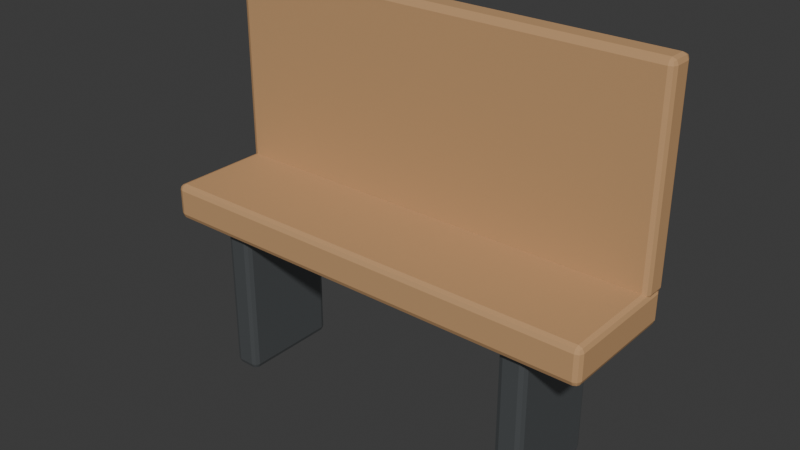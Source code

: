 # Source: Prop_Street_038.blend  (saved by Blender 5.1.30; exported with 4.5.12 LTS)
import bpy
from mathutils import Matrix  # noqa: F401  (used for matrix-valued properties, if any)

bpy.ops.wm.read_factory_settings(use_empty=True)
scene = bpy.context.scene
scene.name = 'Scene'

# ---- collections
col_collection = bpy.data.collections.new('Collection'); scene.collection.children.link(col_collection)

# ---- materials (node trees are filled in below, after node groups)
mat_mat_wood_light = bpy.data.materials.new('MAT_Wood_Light')
mat_mat_wood_light.diffuse_color = (0.55, 0.32, 0.15, 1.0)
mat_mat_metal = bpy.data.materials.new('MAT_Metal')
mat_mat_metal.diffuse_color = (0.25, 0.27, 0.28, 1.0)

# ---- material node trees
mat_mat_wood_light.use_nodes = True; mat_mat_wood_light.node_tree.nodes.clear()
_N = mat_mat_wood_light.node_tree.nodes; _L = mat_mat_wood_light.node_tree.links
n0 = _N.new('ShaderNodeBsdfPrincipled'); n0.name = 'Principled BSDF'; n0.location = (-200, 100)
n0.inputs[0].default_value = (0.55, 0.32, 0.15, 1.0)
n0.inputs[2].default_value = 0.78
n1 = _N.new('ShaderNodeOutputMaterial'); n1.name = 'Material Output'; n1.location = (200, 100)
_L.new(n0.outputs[0], n1.inputs[0])
n1.is_active_output = True
mat_mat_metal.use_nodes = True; mat_mat_metal.node_tree.nodes.clear()
_N = mat_mat_metal.node_tree.nodes; _L = mat_mat_metal.node_tree.links
n0 = _N.new('ShaderNodeBsdfPrincipled'); n0.name = 'Principled BSDF'; n0.location = (-200, 100)
n0.inputs[0].default_value = (0.25, 0.27, 0.28, 1.0)
n0.inputs[1].default_value = 0.75
n0.inputs[2].default_value = 0.3
n1 = _N.new('ShaderNodeOutputMaterial'); n1.name = 'Material Output'; n1.location = (200, 100)
_L.new(n0.outputs[0], n1.inputs[0])
n1.is_active_output = True

# ---- world
world_world = bpy.data.worlds.new('World'); scene.world = world_world
world_world.use_nodes = True; world_world.node_tree.nodes.clear()
_N = world_world.node_tree.nodes; _L = world_world.node_tree.links
n0 = _N.new('ShaderNodeOutputWorld'); n0.name = 'World Output'; n0.location = (200, 100)
n1 = _N.new('ShaderNodeBackground'); n1.name = 'Background'; n1.location = (-200, 100)
n1.inputs[0].default_value = (0.05088, 0.05088, 0.05088, 1.0)
_L.new(n1.outputs[0], n0.inputs[0])
n0.is_active_output = True
world_world.color = (0.05088, 0.05088, 0.05088)
world_world.sun_shadow_jitter_overblur = 0.0

# ---- meshes
me_cube = bpy.data.meshes.new('Cube')
me_cube.from_pydata([(-1.0, -0.275, -0.08), (-1.0, -0.275, 0.08), (-1.0, 0.275, -0.08), (-1.0, 0.275, 0.08), (1.0, -0.275, -0.08), (1.0, -0.275, 0.08), (1.0, 0.275, -0.08), (1.0, 0.275, 0.08), (-0.76, -0.225, -0.75), (-0.76, -0.225, -0.05), (-0.76, 0.225, -0.75), (-0.76, 0.225, -0.05), (-0.64, -0.225, -0.75), (-0.64, -0.225, -0.05), (-0.64, 0.225, -0.75), (-0.64, 0.225, -0.05), (0.64, -0.225, -0.75), (0.64, -0.225, -0.05), (0.64, 0.225, -0.75), (0.64, 0.225, -0.05), (0.76, -0.225, -0.75), (0.76, -0.225, -0.05), (0.76, 0.225, -0.75), (0.76, 0.225, -0.05), (-1.0, 0.17, 0.05), (-1.0, 0.17, 0.95), (-1.0, 0.29, 0.05), (-1.0, 0.29, 0.95), (1.0, 0.17, 0.05), (1.0, 0.17, 0.95), (1.0, 0.29, 0.05), (1.0, 0.29, 0.95)], [], [(0, 1, 3, 2), (2, 3, 7, 6), (6, 7, 5, 4), (4, 5, 1, 0), (2, 6, 4, 0), (7, 3, 1, 5), (8, 9, 11, 10), (10, 11, 15, 14), (14, 15, 13, 12), (12, 13, 9, 8), (10, 14, 12, 8), (15, 11, 9, 13), (16, 17, 19, 18), (18, 19, 23, 22), (22, 23, 21, 20), (20, 21, 17, 16), (18, 22, 20, 16), (23, 19, 17, 21), (24, 25, 27, 26), (26, 27, 31, 30), (30, 31, 29, 28), (28, 29, 25, 24), (26, 30, 28, 24), (31, 27, 25, 29)])
me_cube.polygons.foreach_set('material_index', [0, 0, 0, 0, 0, 0, 1, 1, 1, 1, 1, 1, 1, 1, 1, 1, 1, 1, 0, 0, 0, 0, 0, 0])
_uv = me_cube.uv_layers.new(name='UVMap')
_uv.uv.foreach_set('vector', [0.375, 0.0, 0.625, 0.0, 0.625, 0.25, 0.375, 0.25, 0.375, 0.25, 0.625, 0.25, 0.625, 0.5, 0.375, 0.5, 0.375, 0.5, 0.625, 0.5, 0.625, 0.75, 0.375, 0.75, 0.375, 0.75, 0.625, 0.75, 0.625, 1.0, 0.375, 1.0, 0.125, 0.5, 0.375, 0.5, 0.375, 0.75, 0.125, 0.75, 0.625, 0.5, 0.875, 0.5, 0.875, 0.75, 0.625, 0.75, 0.375, 0.0, 0.625, 0.0, 0.625, 0.25, 0.375, 0.25, 0.375, 0.25, 0.625, 0.25, 0.625, 0.5, 0.375, 0.5, 0.375, 0.5, 0.625, 0.5, 0.625, 0.75, 0.375, 0.75, 0.375, 0.75, 0.625, 0.75, 0.625, 1.0, 0.375, 1.0, 0.125, 0.5, 0.375, 0.5, 0.375, 0.75, 0.125, 0.75, 0.625, 0.5, 0.875, 0.5, 0.875, 0.75, 0.625, 0.75, 0.375, 0.0, 0.625, 0.0, 0.625, 0.25, 0.375, 0.25, 0.375, 0.25, 0.625, 0.25, 0.625, 0.5, 0.375, 0.5, 0.375, 0.5, 0.625, 0.5, 0.625, 0.75, 0.375, 0.75, 0.375, 0.75, 0.625, 0.75, 0.625, 1.0, 0.375, 1.0, 0.125, 0.5, 0.375, 0.5, 0.375, 0.75, 0.125, 0.75, 0.625, 0.5, 0.875, 0.5, 0.875, 0.75, 0.625, 0.75, 0.375, 0.0, 0.625, 0.0, 0.625, 0.25, 0.375, 0.25, 0.375, 0.25, 0.625, 0.25, 0.625, 0.5, 0.375, 0.5, 0.375, 0.5, 0.625, 0.5, 0.625, 0.75, 0.375, 0.75, 0.375, 0.75, 0.625, 0.75, 0.625, 1.0, 0.375, 1.0, 0.125, 0.5, 0.375, 0.5, 0.375, 0.75, 0.125, 0.75, 0.625, 0.5, 0.875, 0.5, 0.875, 0.75, 0.625, 0.75])
me_cube.materials.append(mat_mat_wood_light)
me_cube.materials.append(mat_mat_metal)
me_cube.update()

# ---- objects
ob_prop_street_038 = bpy.data.objects.new('Prop_Street_038', me_cube)

# ---- transforms, parenting, visibility, modifiers, constraints
ob_prop_street_038.location = (0.0, 0.0, 0.75)
_m = ob_prop_street_038.modifiers.new('EdgeSoftness', 'BEVEL')
_m.width = 0.025
_m.width_pct = 0.025
_m.segments = 2

# ---- collection membership
col_collection.objects.link(ob_prop_street_038)

# ---- scene / render settings (as saved in the file)
scene.frame_start = 1; scene.frame_end = 250; scene.frame_set(1)
scene.render.engine = 'BLENDER_EEVEE_NEXT'
scene.render.bake_bias = 0.0
scene.render.bake_samples = 0
scene.cycles.sampling_pattern = 'TABULATED_SOBOL'
scene.eevee.use_volume_custom_range = False
bpy.context.view_layer.update()

# ---- added for rendering (the .blend has no active camera and no usable light): camera, sun
cam_auto = bpy.data.cameras.new('AutoCamera')
cam_auto.lens = 50.0
cam_auto.sensor_width = 36.0
cam_auto.clip_end = 1000.0
ob_auto_camera = bpy.data.objects.new('AutoCamera', cam_auto)
scene.collection.objects.link(ob_auto_camera)
ob_auto_camera.location = (2.48423, -2.97357, 2.83738)
ob_auto_camera.rotation_euler = (1.09748, -7.21219e-08, 0.694738)
scene.camera = ob_auto_camera
light_auto_sun = bpy.data.lights.new('AutoSun', 'SUN')
light_auto_sun.energy = 3.0
light_auto_sun.angle = 0.0523599
ob_auto_sun = bpy.data.objects.new('AutoSun', light_auto_sun)
scene.collection.objects.link(ob_auto_sun)
ob_auto_sun.rotation_euler = (0.872665, 0.174533, 0.523599)
bpy.context.view_layer.update()
